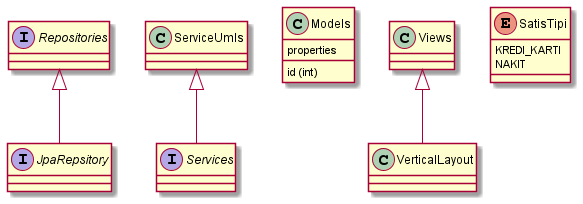

The diagram above was rendered by PlantUML. Its source (embedded in the PNG):
@startuml
'https://plantuml.com/class-diagram

interface JpaRepsitory
interface Services
interface Repositories
class ServiceUmls
class Models
class Views
class VerticalLayout

Repositories <|-- JpaRepsitory


ServiceUmls <|-- Services

Views <|-- VerticalLayout



class Models {
id (int)
properties

}

enum SatisTipi {
KREDI_KARTI
NAKIT
}

@enduml